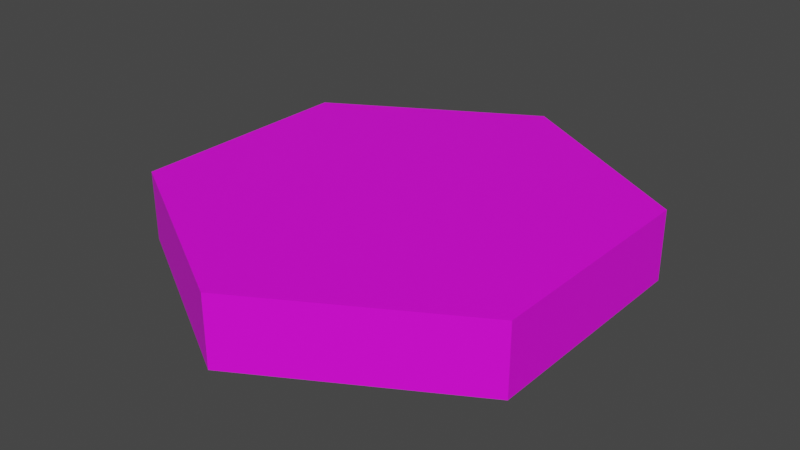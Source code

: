# Source: base_tile.blend  (saved by Blender 4.0.36; exported with 4.5.12 LTS)
import bpy
from mathutils import Matrix  # noqa: F401  (used for matrix-valued properties, if any)

bpy.ops.wm.read_factory_settings(use_empty=True)
scene = bpy.context.scene
scene.name = 'Scene'

# ---- collections
col_collection = bpy.data.collections.new('Collection'); scene.collection.children.link(col_collection)

# ---- images (referenced by path relative to the original .blend; pixels are not part of the script)
import os
ASSET_DIR = os.environ.get("B2B_ASSET_DIR", "")  # directory of the original .blend (textures are referenced by path, not embedded)
HERE = os.path.dirname(os.path.abspath(__file__))  # packed textures are extracted next to this script under _unpacked/

def load_image(name, relpath, width, height, colorspace="sRGB"):
    """Load a texture the original file referenced (path relative to the .blend, or extracted next to this script)."""
    p = next((c for c in (os.path.join(HERE, relpath), os.path.join(ASSET_DIR, relpath)) if relpath and os.path.exists(c)), "")
    if p:
        img = bpy.data.images.load(p, check_existing=True)
        img.name = name
    else:  # same state as the original file: an image datablock whose file is absent (Cycles renders it pink)
        img = bpy.data.images.new(name, width, height)
        img.source = "FILE"
        img.filepath = "//" + (relpath or name)
    img.colorspace_settings.name = colorspace
    return img
img_base_palette_png = load_image('base_palette.png', 'base_palette.png', 1024, 1024, 'sRGB')

# ---- materials (node trees are filled in below, after node groups)
mat_basepalette = bpy.data.materials.new('BasePalette')
mat_basepalette.alpha_threshold = 0.0
mat_basepalette.use_transparent_shadow = False
mat_basepalette.roughness = 0.5
mat_basepalette.line_color = (0.0, 0.0, 0.0, 1.0)

# ---- material node trees
mat_basepalette.use_nodes = True; mat_basepalette.node_tree.nodes.clear()
_N = mat_basepalette.node_tree.nodes; _L = mat_basepalette.node_tree.links
n0 = _N.new('ShaderNodeOutputMaterial'); n0.name = 'Material Output'; n0.location = (300, 300)
n1 = _N.new('ShaderNodeBsdfPrincipled'); n1.name = 'Principled BSDF'; n1.location = (10, 300)
n1.distribution = 'GGX'
n1.subsurface_method = 'RANDOM_WALK_SKIN'
n1.inputs[3].default_value = 1.45
n1.inputs[27].default_value = (0.0, 0.0, 0.0, 1.0)
n1.inputs[28].default_value = 1.0
n2 = _N.new('ShaderNodeTexImage'); n2.name = 'Image Texture'; n2.location = (-464, 137)
n2.image = img_base_palette_png
_L.new(n1.outputs[0], n0.inputs[0])
_L.new(n2.outputs[0], n1.inputs[0])
n0.is_active_output = True

# ---- world
world_world = bpy.data.worlds.new('World'); scene.world = world_world
world_world.use_nodes = True; world_world.node_tree.nodes.clear()
_N = world_world.node_tree.nodes; _L = world_world.node_tree.links
n0 = _N.new('ShaderNodeOutputWorld'); n0.name = 'World Output'; n0.location = (300, 300)
n1 = _N.new('ShaderNodeBackground'); n1.name = 'Background'; n1.location = (10, 300)
n1.inputs[0].default_value = (0.05088, 0.05088, 0.05088, 1.0)
_L.new(n1.outputs[0], n0.inputs[0])
n0.is_active_output = True
world_world.color = (0.05088, 0.05088, 0.05088)
world_world.use_sun_shadow = False
world_world.sun_shadow_jitter_overblur = 0.0

# ---- meshes
me_cylinder = bpy.data.meshes.new('Cylinder')
me_cylinder.from_pydata([(-5.262e-09, 1.0, -3.725e-08), (-5.262e-09, 0.9194, 0.3), (0.866, 0.5, -3.725e-08), (0.7962, 0.4597, 0.3), (0.866, -0.5, -3.725e-08), (0.7962, -0.4597, 0.3), (-5.262e-09, -1.0, -3.725e-08), (-5.262e-09, -0.9194, 0.3), (-0.866, -0.5, -3.725e-08), (-0.7962, -0.4597, 0.3), (-0.866, 0.5, -3.725e-08), (-0.7962, 0.4597, 0.3), (0.866, 0.5, 0.3), (-5.262e-09, 1.0, 0.3), (0.866, -0.5, 0.3), (-5.262e-09, -1.0, 0.3), (-0.866, -0.5, 0.3), (-0.866, 0.5, 0.3)], [], [(0, 13, 12, 2), (2, 12, 14, 4), (4, 14, 15, 6), (6, 15, 16, 8), (3, 1, 11, 9, 7, 5), (8, 16, 17, 10), (10, 17, 13, 0), (0, 2, 4, 6, 8, 10), (1, 3, 12, 13), (3, 5, 14, 12), (5, 7, 15, 14), (7, 9, 16, 15), (9, 11, 17, 16), (11, 1, 13, 17)])
_uv = me_cylinder.uv_layers.new(name='UVMap')
_uv.uv.foreach_set('vector', [0.2057, 0.9733, 0.2057, 0.9733, 0.2057, 0.9733, 0.2057, 0.9733, 0.2057, 0.9733, 0.2057, 0.9733, 0.2057, 0.9733, 0.2057, 0.9733, 0.2057, 0.9733, 0.2057, 0.9733, 0.2057, 0.9733, 0.2057, 0.9733, 0.2057, 0.9733, 0.2057, 0.9733, 0.2057, 0.9733, 0.2057, 0.9733, 0.2057, 0.9733, 0.2057, 0.9733, 0.2057, 0.9733, 0.2057, 0.9733, 0.2057, 0.9733, 0.2057, 0.9733, 0.2057, 0.9733, 0.2057, 0.9733, 0.2057, 0.9733, 0.2057, 0.9733, 0.2057, 0.9733, 0.2057, 0.9733, 0.2057, 0.9733, 0.2057, 0.9733, 0.2057, 0.9733, 0.2057, 0.9733, 0.2057, 0.9733, 0.2057, 0.9733, 0.2057, 0.9733, 0.2057, 0.9733, 0.4596, 0.9537, 0.4596, 0.9537, 0.4596, 0.9537, 0.4596, 0.9537, 0.4596, 0.9537, 0.4596, 0.9537, 0.4596, 0.9537, 0.4596, 0.9537, 0.4596, 0.9537, 0.4596, 0.9537, 0.4596, 0.9537, 0.4596, 0.9537, 0.4596, 0.9537, 0.4596, 0.9537, 0.4596, 0.9537, 0.4596, 0.9537, 0.4596, 0.9537, 0.4596, 0.9537, 0.4596, 0.9537, 0.4596, 0.9537, 0.4596, 0.9537, 0.4596, 0.9537, 0.4596, 0.9537, 0.4596, 0.9537])
me_cylinder.materials.append(mat_basepalette)
me_cylinder.update()

# ---- objects
ob_basetile = bpy.data.objects.new('BaseTile', me_cylinder)

# ---- transforms, parenting, visibility, modifiers, constraints
ob_basetile.location = (0.0, 0.0, 0.0)

# ---- collection membership
col_collection.objects.link(ob_basetile)

# ---- scene / render settings (as saved in the file)
scene.frame_start = 1; scene.frame_end = 250; scene.frame_set(18)
scene.render.engine = 'BLENDER_EEVEE_NEXT'
scene.cycles.sampling_pattern = 'TABULATED_SOBOL'
scene.view_settings.view_transform = 'Filmic'
bpy.context.view_layer.update()

# ---- added for rendering (the .blend has no active camera and no usable light): camera, sun
cam_auto = bpy.data.cameras.new('AutoCamera')
cam_auto.lens = 50.0
cam_auto.sensor_width = 36.0
cam_auto.clip_end = 1000.0
ob_auto_camera = bpy.data.objects.new('AutoCamera', cam_auto)
scene.collection.objects.link(ob_auto_camera)
ob_auto_camera.location = (2.4636, -2.95632, 2.12088)
ob_auto_camera.rotation_euler = (1.09748, -7.21219e-08, 0.694738)
scene.camera = ob_auto_camera
light_auto_sun = bpy.data.lights.new('AutoSun', 'SUN')
light_auto_sun.energy = 3.0
light_auto_sun.angle = 0.0523599
ob_auto_sun = bpy.data.objects.new('AutoSun', light_auto_sun)
scene.collection.objects.link(ob_auto_sun)
ob_auto_sun.rotation_euler = (0.872665, 0.174533, 0.523599)
bpy.context.view_layer.update()
